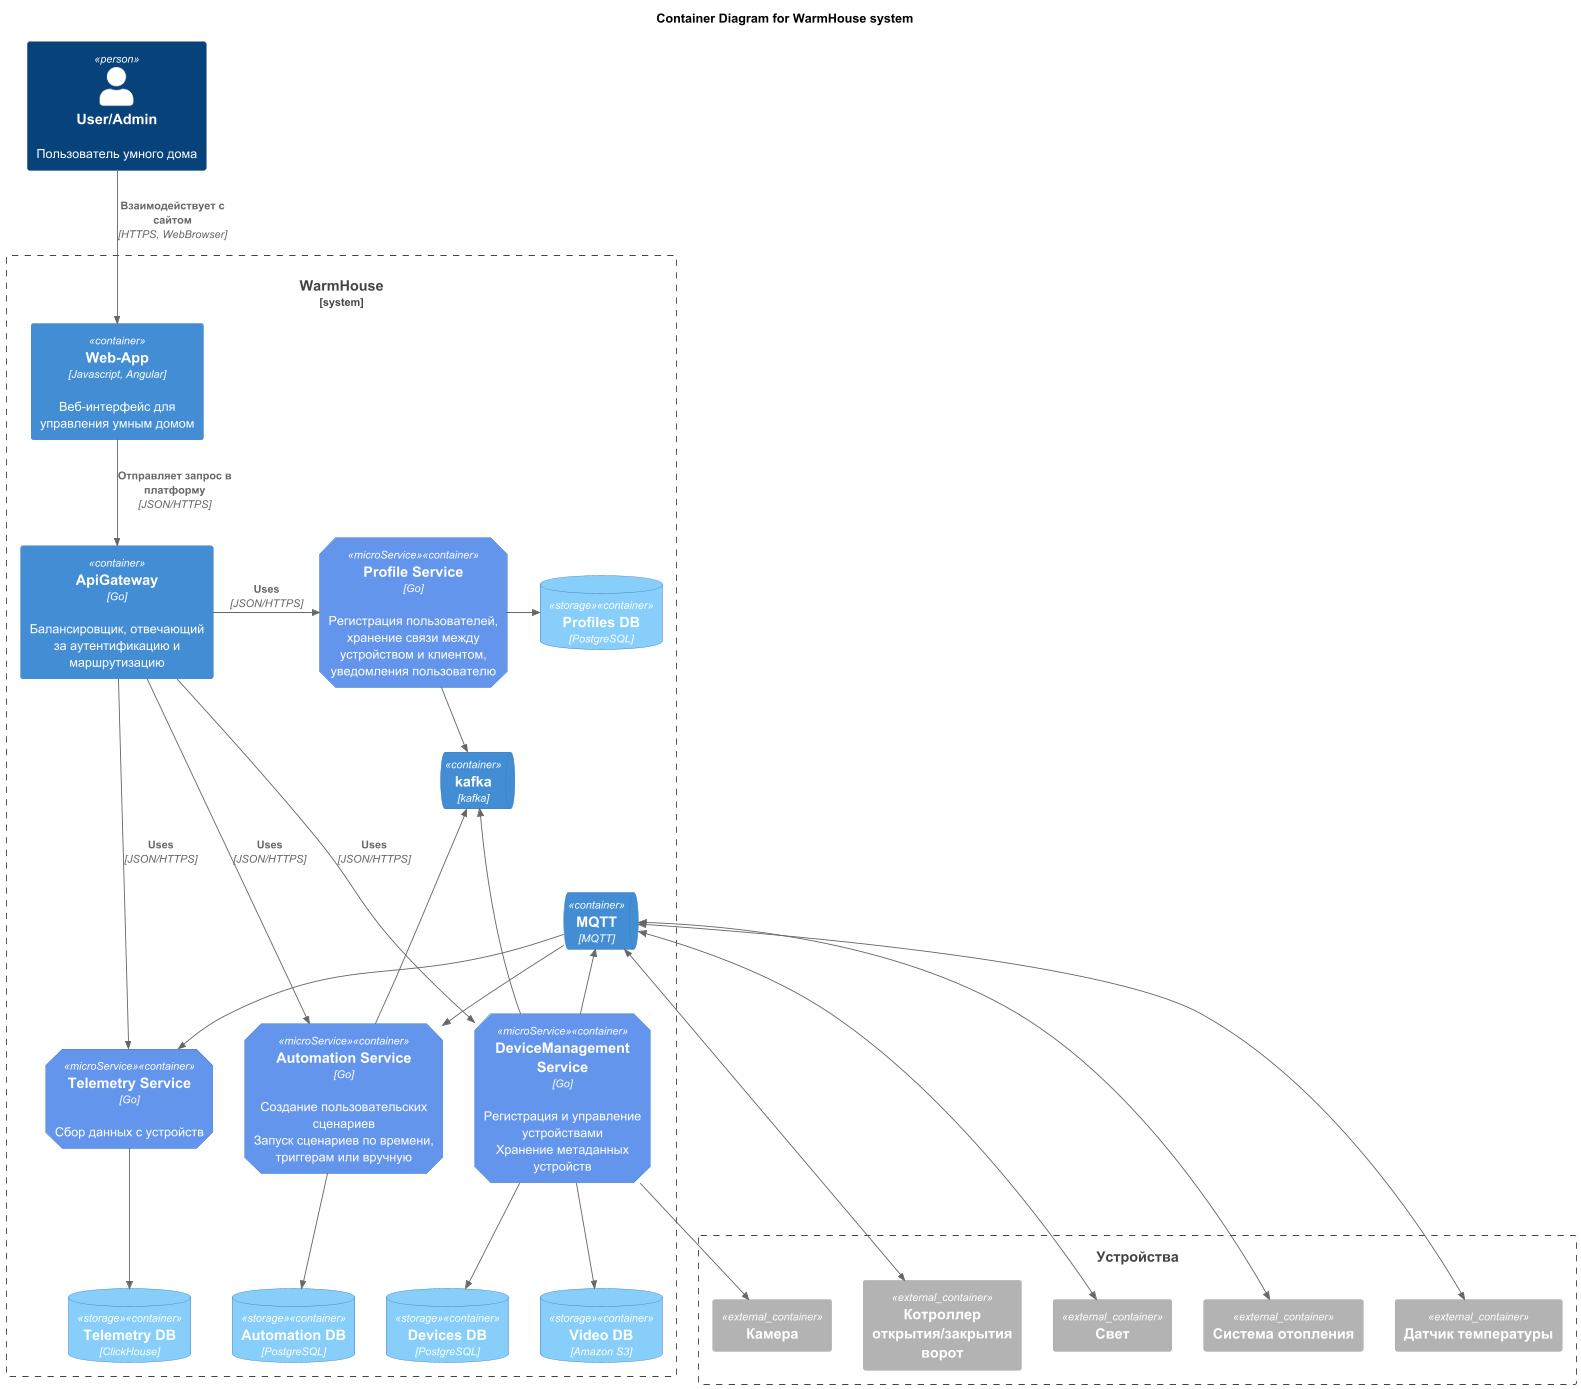

The diagram above was rendered by PlantUML. Its source (embedded in the PNG):
@startuml

!include ./C4_Container.puml
title Container Diagram for WarmHouse system

AddElementTag("microService", $shape=EightSidedShape(), $bgColor="CornflowerBlue", $fontColor="white", $legendText="micro service\neight sided")
AddElementTag("storage", $shape=RoundedBoxShape(), $bgColor="lightSkyBlue", $fontColor="white")


Person(user, User/Admin, "Пользователь умного дома")

System_Boundary(c1, "WarmHouse") {
    Container(web_app, "Web-App", "Javascript, Angular", "Веб-интерфейс для управления умным домом")

    Container(api_gateway, "ApiGateway", "Go", "Балансировщик, отвечающий за аутентификацию и маршрутизацию")


    Container(profile_service, "Profile Service", "Go", "Регистрация пользователей, хранение связи между устройством и клиентом, уведомления пользователю", $tags = "microService")
    ContainerDb(profiles_db, "Profiles DB", "PostgreSQL", "", $tags = "storage")

    Container(device_management_service, "DeviceManagement Service", "Go", "Регистрация и управление устройствами\nХранение метаданных устройств", $tags = "microService")
    ContainerDb(devices_db, "Devices DB", "PostgreSQL", "", $tags = "storage")
    ContainerDb(video_db, "Video DB", "Amazon S3", "", $tags = "storage")

    Container(automation_service, "Automation Service", "Go", "Создание пользовательских сценариев\nЗапуск сценариев по времени, триггерам или вручную", $tags = "microService")
    ContainerDb(automation_db, "Automation DB", "PostgreSQL", "", $tags = "storage")

    Container(telemetry_service, "Telemetry Service", "Go", "Сбор данных с устройств", $tags = "microService")
    ContainerDb(telemetry_db, "Telemetry DB", "ClickHouse", "", $tags = "storage")
    ContainerQueue(kafka, "kafka", "kafka")
    ContainerQueue(mqtt, "MQTT", "MQTT")
}

Boundary(c2, "Устройства") {
    Container_Ext(gate, "Котроллер открытия/закрытия ворот")
    Container_Ext(light, "Свет")
    Container_Ext(camera, "Камера")
    Container_Ext(heating_system, "Система отопления")
    Container_Ext(temperature_sensor, "Датчик температуры")
}

Rel_D(user, web_app, "Взаимодействует с сайтом", "HTTPS, WebBrowser")
Rel_D(web_app, api_gateway, "Отправляет запрос в платформу", "JSON/HTTPS")

Rel_R(api_gateway, profile_service, "Uses", "JSON/HTTPS")
Rel(api_gateway, automation_service, "Uses", "JSON/HTTPS")
Rel(api_gateway, device_management_service, "Uses", "JSON/HTTPS")
Rel(api_gateway, telemetry_service, "Uses", "JSON/HTTPS")
Rel_R(profile_service, profiles_db,)
Rel_D(device_management_service, devices_db,)
Rel_D(device_management_service, video_db,)
Rel(automation_service, automation_db,)
Rel(telemetry_service, telemetry_db,)

Rel(device_management_service, kafka, "")
Rel(automation_service, kafka, "")
Rel(profile_service, kafka, "")

Rel(mqtt, telemetry_service, "")
Rel(device_management_service, mqtt, "")
Rel(mqtt, automation_service, "")

Rel(device_management_service, camera, "")
BiRel(mqtt, light, "")
BiRel(mqtt, gate, "")
BiRel(mqtt, heating_system, "")
BiRel(mqtt, temperature_sensor, "")

Lay_R(telemetry_service, automation_service )
Lay_R(automation_service, device_management_service)
Lay_D(kafka,mqtt)

@enduml